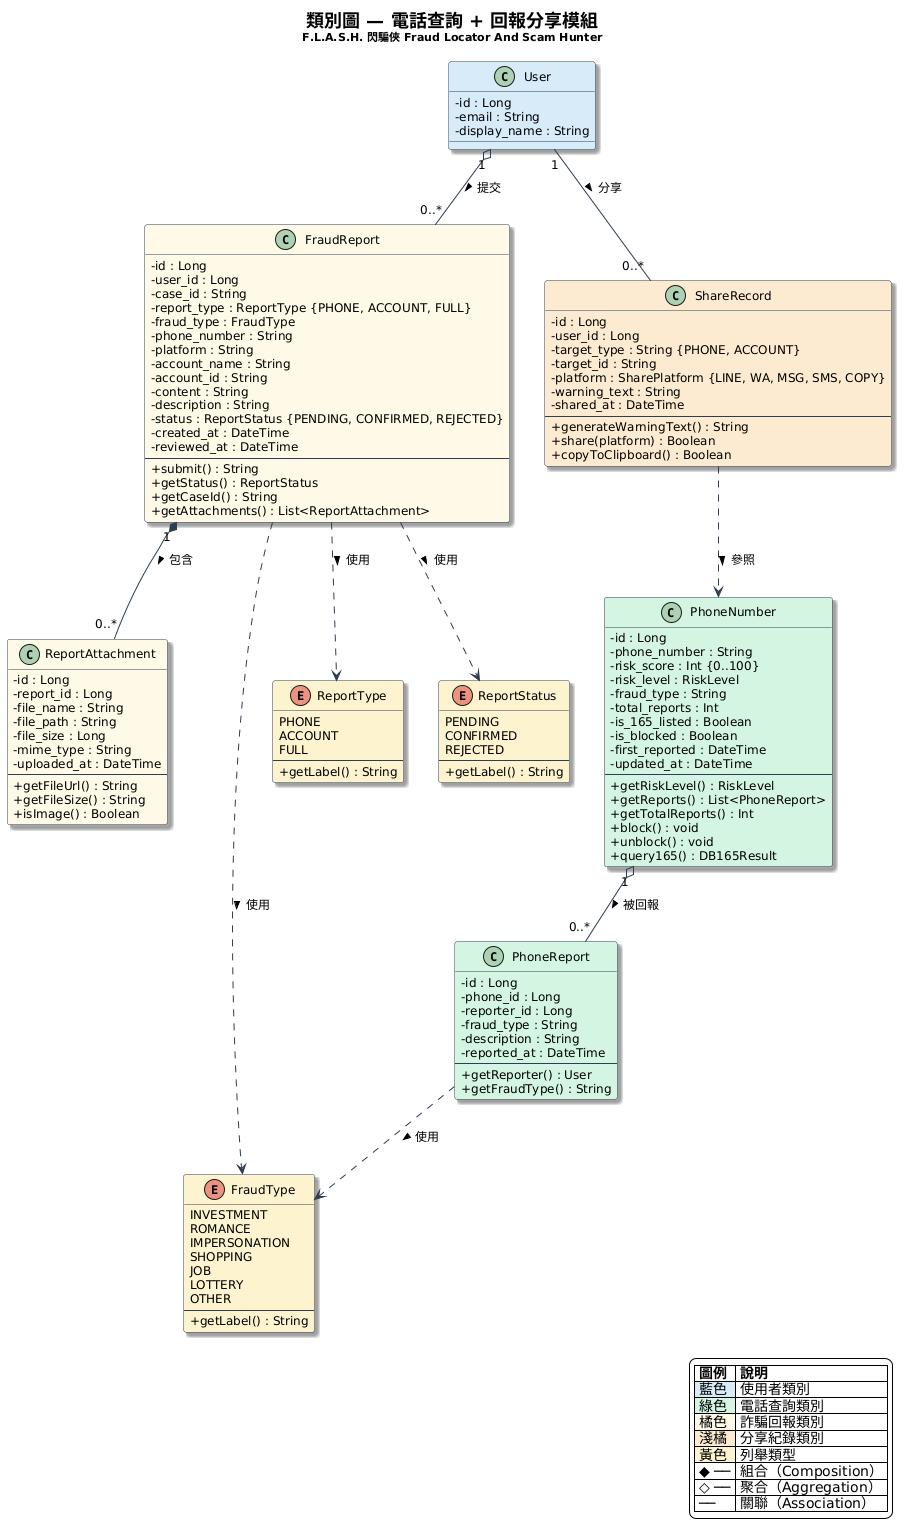

The diagram above was rendered by PlantUML. Its source (embedded in the PNG):
@startuml
skinparam backgroundColor #FEFEFE
skinparam defaultFontName "Microsoft JhengHei"
skinparam defaultFontSize 12
skinparam shadowing true
skinparam classBorderColor #2C3E50
skinparam classBackgroundColor #D5F5E3
skinparam classArrowColor #2C3E50
skinparam classAttributeIconSize 0

title <size:18><b>類別圖 — 電話查詢 + 回報分享模組</b></size>\n<size:11>F.L.A.S.H. 閃騙俠 Fraud Locator And Scam Hunter</size>

class User #D6EAF8 {
  - id : Long
  - email : String
  - display_name : String
}

class PhoneNumber #D5F5E3 {
  - id : Long
  - phone_number : String
  - risk_score : Int {0..100}
  - risk_level : RiskLevel
  - fraud_type : String
  - total_reports : Int
  - is_165_listed : Boolean
  - is_blocked : Boolean
  - first_reported : DateTime
  - updated_at : DateTime
  --
  + getRiskLevel() : RiskLevel
  + getReports() : List<PhoneReport>
  + getTotalReports() : Int
  + block() : void
  + unblock() : void
  + query165() : DB165Result
}

class PhoneReport #D5F5E3 {
  - id : Long
  - phone_id : Long
  - reporter_id : Long
  - fraud_type : String
  - description : String
  - reported_at : DateTime
  --
  + getReporter() : User
  + getFraudType() : String
}

class FraudReport #FEF9E7 {
  - id : Long
  - user_id : Long
  - case_id : String
  - report_type : ReportType {PHONE, ACCOUNT, FULL}
  - fraud_type : FraudType
  - phone_number : String
  - platform : String
  - account_name : String
  - account_id : String
  - content : String
  - description : String
  - status : ReportStatus {PENDING, CONFIRMED, REJECTED}
  - created_at : DateTime
  - reviewed_at : DateTime
  --
  + submit() : String
  + getStatus() : ReportStatus
  + getCaseId() : String
  + getAttachments() : List<ReportAttachment>
}

class ReportAttachment #FEF9E7 {
  - id : Long
  - report_id : Long
  - file_name : String
  - file_path : String
  - file_size : Long
  - mime_type : String
  - uploaded_at : DateTime
  --
  + getFileUrl() : String
  + getFileSize() : String
  + isImage() : Boolean
}

class ShareRecord #FDEBD0 {
  - id : Long
  - user_id : Long
  - target_type : String {PHONE, ACCOUNT}
  - target_id : String
  - platform : SharePlatform {LINE, WA, MSG, SMS, COPY}
  - warning_text : String
  - shared_at : DateTime
  --
  + generateWarningText() : String
  + share(platform) : Boolean
  + copyToClipboard() : Boolean
}

enum FraudType #FCF3CF {
  INVESTMENT
  ROMANCE
  IMPERSONATION
  SHOPPING
  JOB
  LOTTERY
  OTHER
  --
  + getLabel() : String
}

enum ReportType #FCF3CF {
  PHONE
  ACCOUNT
  FULL
  --
  + getLabel() : String
}

enum ReportStatus #FCF3CF {
  PENDING
  CONFIRMED
  REJECTED
  --
  + getLabel() : String
}

' --- 關係 ---

User "1" o-- "0..*" FraudReport : 提交 >
User "1" -- "0..*" ShareRecord : 分享 >
PhoneNumber "1" o-- "0..*" PhoneReport : 被回報 >
FraudReport "1" *-- "0..*" ReportAttachment : 包含 >
FraudReport ..> FraudType : 使用 >
FraudReport ..> ReportType : 使用 >
FraudReport ..> ReportStatus : 使用 >
PhoneReport ..> FraudType : 使用 >
ShareRecord ..> PhoneNumber : 參照 >

legend right
  |= 圖例 |= 說明 |
  |<#D6EAF8> 藍色 | 使用者類別 |
  |<#D5F5E3> 綠色 | 電話查詢類別 |
  |<#FEF9E7> 橘色 | 詐騙回報類別 |
  |<#FDEBD0> 淺橘 | 分享紀錄類別 |
  |<#FCF3CF> 黃色 | 列舉類型 |
  | ◆ ── | 組合（Composition） |
  | ◇ ── | 聚合（Aggregation） |
  | ── | 關聯（Association） |
end legend
@enduml